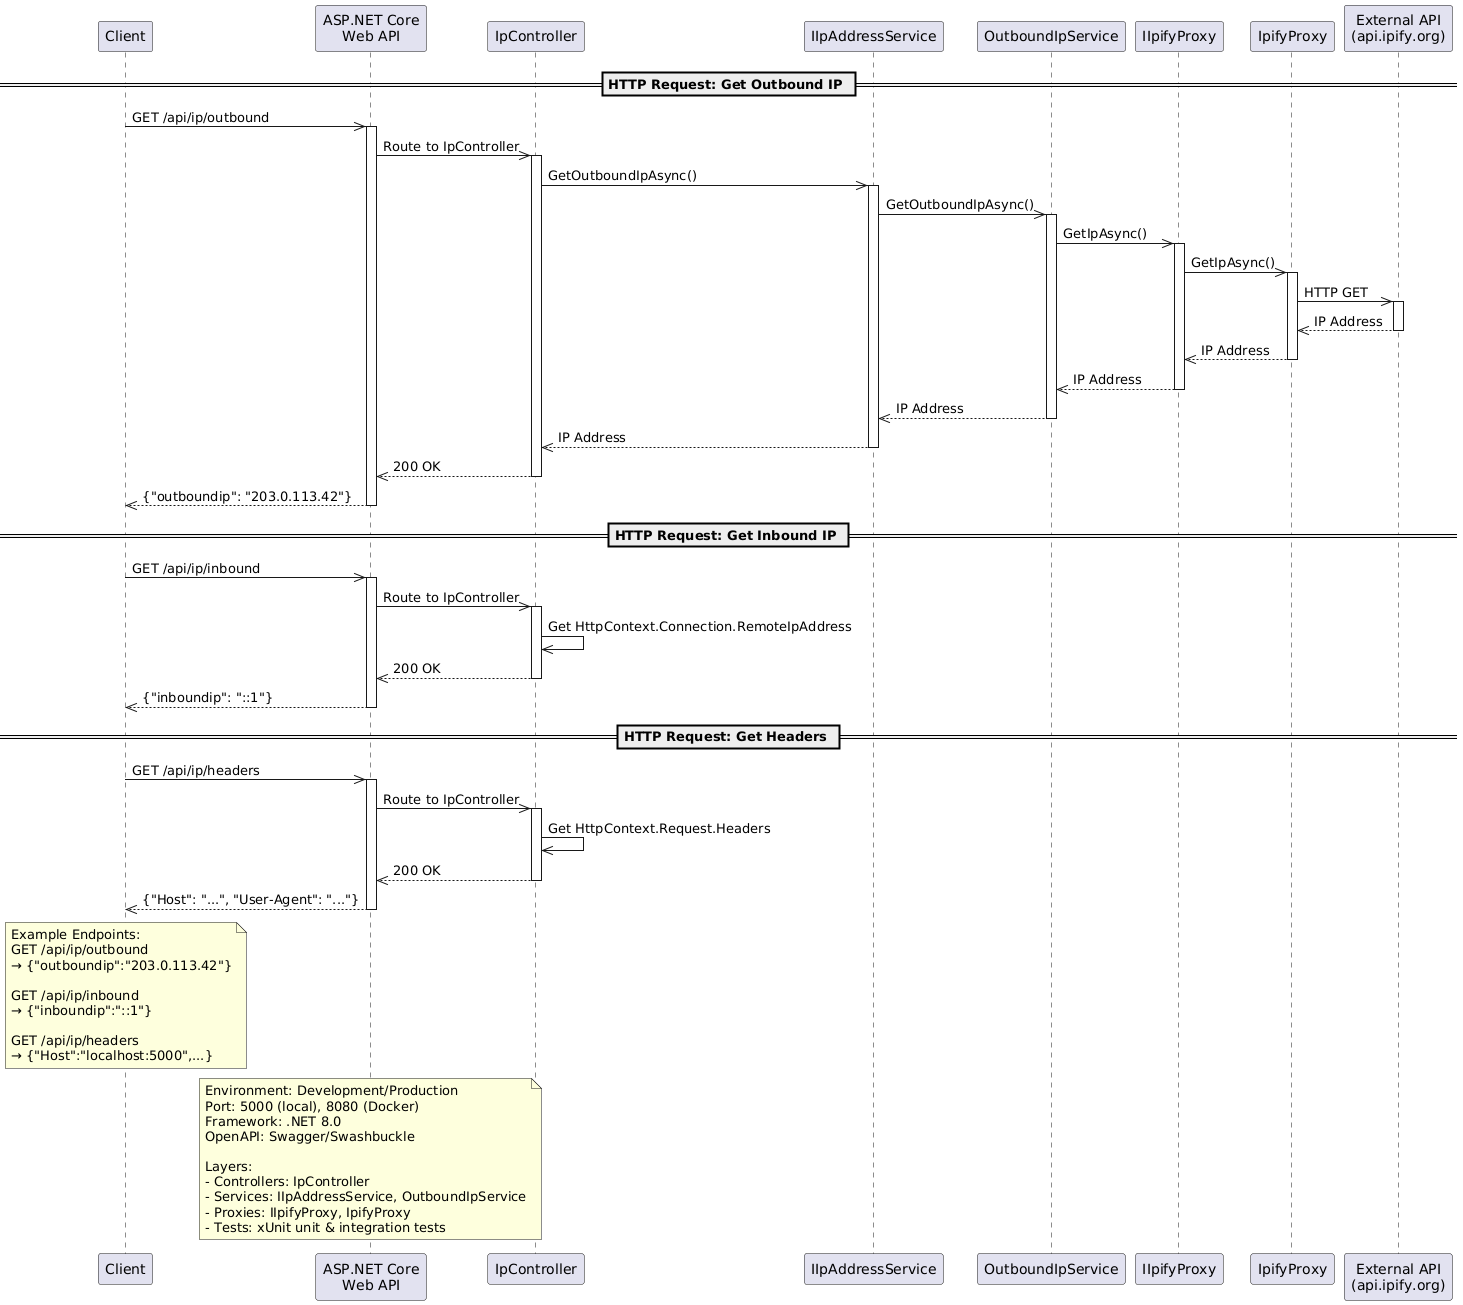

The diagram above was rendered by PlantUML. Its source (embedded in the PNG):
@startuml Simple DotNet Service Architecture

participant Client as C
participant "ASP.NET Core\nWeb API" as API
participant "IpController" as Controller
participant "IIpAddressService" as Service
participant "OutboundIpService" as ServiceImpl
participant "IIpifyProxy" as Proxy
participant "IpifyProxy" as ProxyImpl
participant "External API\n(api.ipify.org)" as ExtAPI

== HTTP Request: Get Outbound IP ==
C ->> API: GET /api/ip/outbound
activate API

API ->> Controller: Route to IpController
activate Controller

Controller ->> Service: GetOutboundIpAsync()
activate Service

Service ->> ServiceImpl: GetOutboundIpAsync()
activate ServiceImpl

ServiceImpl ->> Proxy: GetIpAsync()
activate Proxy

Proxy ->> ProxyImpl: GetIpAsync()
activate ProxyImpl

ProxyImpl ->> ExtAPI: HTTP GET
activate ExtAPI
ExtAPI -->> ProxyImpl: IP Address
deactivate ExtAPI

ProxyImpl -->> Proxy: IP Address
deactivate ProxyImpl

Proxy -->> ServiceImpl: IP Address
deactivate Proxy

ServiceImpl -->> Service: IP Address
deactivate ServiceImpl

Service -->> Controller: IP Address
deactivate Service

Controller -->> API: 200 OK
deactivate Controller

API -->> C: {"outboundip": "203.0.113.42"}
deactivate API

== HTTP Request: Get Inbound IP ==
C ->> API: GET /api/ip/inbound
activate API

API ->> Controller: Route to IpController
activate Controller

Controller ->> Controller: Get HttpContext.Connection.RemoteIpAddress
Controller -->> API: 200 OK
deactivate Controller

API -->> C: {"inboundip": "::1"}
deactivate API

== HTTP Request: Get Headers ==
C ->> API: GET /api/ip/headers
activate API

API ->> Controller: Route to IpController
activate Controller

Controller ->> Controller: Get HttpContext.Request.Headers
Controller -->> API: 200 OK
deactivate Controller

API -->> C: {"Host": "...", "User-Agent": "..."}
deactivate API

note over C
  Example Endpoints:
  GET /api/ip/outbound
  → {"outboundip":"203.0.113.42"}
  
  GET /api/ip/inbound
  → {"inboundip":"::1"}
  
  GET /api/ip/headers
  → {"Host":"localhost:5000",...}
end note

note over API
  Environment: Development/Production
  Port: 5000 (local), 8080 (Docker)
  Framework: .NET 8.0
  OpenAPI: Swagger/Swashbuckle
  
  Layers:
  - Controllers: IpController
  - Services: IIpAddressService, OutboundIpService
  - Proxies: IIpifyProxy, IpifyProxy
  - Tests: xUnit unit & integration tests
end note

@enduml